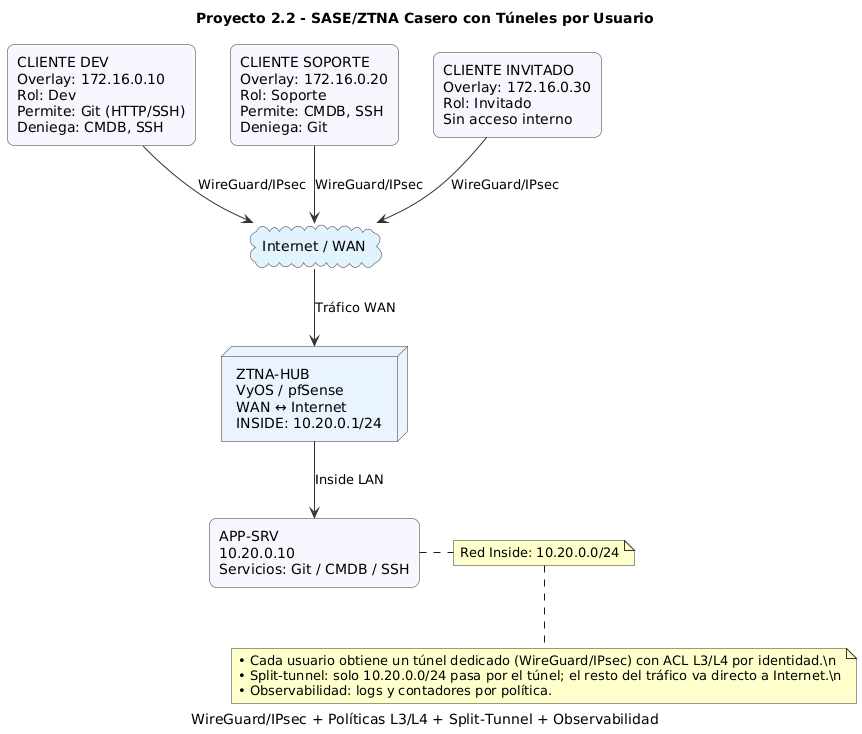

The diagram above was rendered by PlantUML. Its source (embedded in the PNG):
@startuml
skinparam backgroundColor #FFFFFF
skinparam shadowing false
skinparam rectangle {
  BackgroundColor #f7f7ff
  BorderColor #333
  RoundCorner 15
}
skinparam node {
  BackgroundColor #eaf4ff
  BorderColor #333
}
skinparam cloud {
  BackgroundColor #e0f3ff
  BorderColor #333
}
skinparam note {
  BackgroundColor #ffffcc
  BorderColor #333
}

title Proyecto 2.2 - SASE/ZTNA Casero con Túneles por Usuario
caption WireGuard/IPsec + Políticas L3/L4 + Split-Tunnel + Observabilidad

' --- Clients ---
rectangle "CLIENTE DEV\nOverlay: 172.16.0.10\nRol: Dev\nPermite: Git (HTTP/SSH)\nDeniega: CMDB, SSH" as DEV
rectangle "CLIENTE SOPORTE\nOverlay: 172.16.0.20\nRol: Soporte\nPermite: CMDB, SSH\nDeniega: Git" as SOP
rectangle "CLIENTE INVITADO\nOverlay: 172.16.0.30\nRol: Invitado\nSin acceso interno" as INV

' --- Internet cloud ---
cloud "Internet / WAN" as NET

' --- ZTNA Hub ---
node "ZTNA-HUB\nVyOS / pfSense\nWAN ↔ Internet\nINSIDE: 10.20.0.1/24" as HUB

' --- Inside network and app server ---
rectangle "APP-SRV\n10.20.0.10\nServicios: Git / CMDB / SSH" as APP
note right of APP
  Red Inside: 10.20.0.0/24
end note

' --- Connections ---
DEV -[#333]-> NET : WireGuard/IPsec
SOP -[#333]-> NET : WireGuard/IPsec
INV -[#333]-> NET : WireGuard/IPsec

NET -[#333]-> HUB : Tráfico WAN
HUB -[#333]-> APP : Inside LAN

note bottom
  • Cada usuario obtiene un túnel dedicado (WireGuard/IPsec) con ACL L3/L4 por identidad.\n
  • Split-tunnel: solo 10.20.0.0/24 pasa por el túnel; el resto del tráfico va directo a Internet.\n
  • Observabilidad: logs y contadores por política.
end note
@enduml